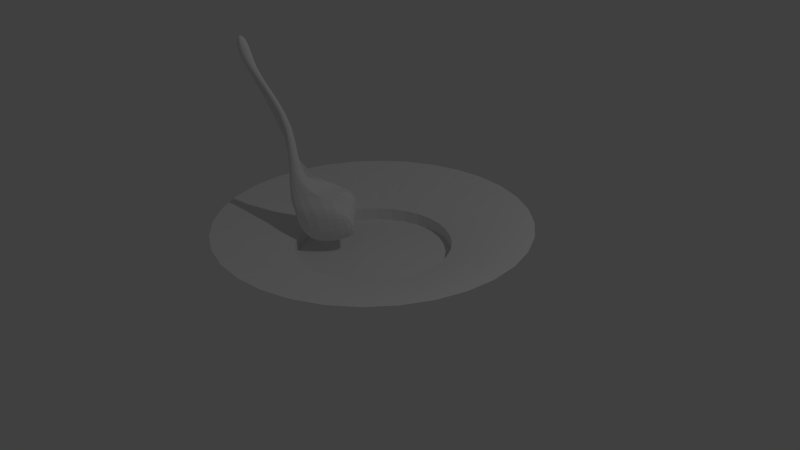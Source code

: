 # Source: 2.blend  (saved by Blender 2.72.0; exported with 4.5.12 LTS)
import bpy
from mathutils import Matrix  # noqa: F401  (used for matrix-valued properties, if any)

bpy.ops.wm.read_factory_settings(use_empty=True)
scene = bpy.context.scene
scene.name = 'Scene'

# ---- collections
col_collection_1 = bpy.data.collections.new('Collection 1'); scene.collection.children.link(col_collection_1)
col_collection_5 = bpy.data.collections.new('Collection 5'); scene.collection.children.link(col_collection_5)

# ---- world
world_world = bpy.data.worlds.new('World'); scene.world = world_world
world_world.color = (0.05088, 0.05088, 0.05088)
world_world.use_sun_shadow = False
world_world.sun_shadow_jitter_overblur = 0.0
world_world.cycles.sampling_method = 'MANUAL'
world_world.cycles.sample_map_resolution = 256

# ---- cameras
cam_camera = bpy.data.cameras.new('Camera')
cam_camera.clip_end = 100.0
cam_camera.lens = 35.0
cam_camera.sensor_width = 32.0
cam_camera.sensor_height = 18.0
cam_camera.ortho_scale = 7.314
cam_camera.dof.focus_distance = 0.0
cam_camera.dof.aperture_fstop = 128.0

# ---- lights
light_lamp = bpy.data.lights.new('Lamp', 'POINT')
light_lamp.transmission_factor = 0.0
light_lamp.cutoff_distance = 30.0
light_lamp.energy = 100.0
light_lamp.shadow_buffer_clip_start = 1.001
light_lamp.shadow_soft_size = 0.1
light_lamp.shadow_maximum_resolution = 0.006
light_lamp.use_absolute_resolution = True
light_lamp.cycles.use_multiple_importance_sampling = False

# ---- meshes
me_circle = bpy.data.meshes.new('Circle')
me_circle.from_pydata([(0.0, 1.0, 0.171), (-0.1951, 0.9808, 0.171), (-0.3827, 0.9239, 0.171), (-0.5556, 0.8315, 0.171), (-0.7071, 0.7071, 0.171), (-0.8315, 0.5556, 0.171), (-0.9239, 0.3827, 0.171), (-0.9808, 0.1951, 0.171), (-1.0, 7.55e-08, 0.171), (-0.9808, -0.1951, 0.171), (-0.9239, -0.3827, 0.171), (-0.8315, -0.5556, 0.171), (-0.7071, -0.7071, 0.171), (-0.5556, -0.8315, 0.171), (-0.3827, -0.9239, 0.171), (-0.1951, -0.9808, 0.171), (3.258e-07, -1.0, 0.171), (0.1951, -0.9808, 0.171), (0.3827, -0.9239, 0.171), (0.5556, -0.8315, 0.171), (0.7071, -0.7071, 0.171), (0.8315, -0.5556, 0.171), (0.9239, -0.3827, 0.171), (0.9808, -0.1951, 0.171), (1.0, 9.656e-07, 0.171), (0.9808, 0.1951, 0.171), (0.9239, 0.3827, 0.171), (0.8315, 0.5556, 0.171), (0.7071, 0.7071, 0.171), (0.5556, 0.8315, 0.171), (0.3827, 0.9239, 0.171), (0.1951, 0.9808, 0.171), (0.0, 1.0, 0.3376), (-0.1951, 0.9808, 0.3376), (-0.3827, 0.9239, 0.3376), (-0.5556, 0.8315, 0.3376), (-0.7071, 0.7071, 0.3376), (-0.8315, 0.5556, 0.3376), (-0.9239, 0.3827, 0.3376), (-0.9808, 0.1951, 0.3376), (-1.0, 7.55e-08, 0.3376), (-0.9808, -0.1951, 0.3376), (-0.9239, -0.3827, 0.3376), (-0.8315, -0.5556, 0.3376), (-0.7071, -0.7071, 0.3376), (-0.5556, -0.8315, 0.3376), (-0.3827, -0.9239, 0.3376), (-0.1951, -0.9808, 0.3376), (3.258e-07, -1.0, 0.3376), (0.1951, -0.9808, 0.3376), (0.3827, -0.9239, 0.3376), (0.5556, -0.8315, 0.3376), (0.7071, -0.7071, 0.3376), (0.8315, -0.5556, 0.3376), (0.9239, -0.3827, 0.3376), (0.9808, -0.1951, 0.3376), (1.0, 9.656e-07, 0.3376), (0.9808, 0.1951, 0.3376), (0.9239, 0.3827, 0.3376), (0.8315, 0.5556, 0.3376), (0.7071, 0.7071, 0.3376), (0.5556, 0.8315, 0.3376), (0.3827, 0.9239, 0.3376), (0.1951, 0.9808, 0.3376), (1.034e-07, 2.033, 0.6243), (-0.3967, 1.994, 0.6243), (-0.7782, 1.879, 0.6243), (-1.13, 1.691, 0.6243), (-1.438, 1.438, 0.6243), (-1.691, 1.13, 0.6243), (-1.879, 0.7782, 0.6243), (-1.994, 0.3967, 0.6243), (-2.033, -1.358e-07, 0.6243), (-1.994, -0.3967, 0.6243), (-1.879, -0.7782, 0.6243), (-1.691, -1.13, 0.6243), (-1.438, -1.438, 0.6243), (-1.13, -1.691, 0.6243), (-0.7782, -1.879, 0.6243), (-0.3967, -1.994, 0.6243), (7.66e-07, -2.033, 0.6243), (0.3967, -1.994, 0.6243), (0.7782, -1.879, 0.6243), (1.13, -1.691, 0.6243), (1.438, -1.438, 0.6243), (1.691, -1.13, 0.6243), (1.879, -0.7782, 0.6243), (1.994, -0.3967, 0.6243), (2.033, 1.674e-06, 0.6243), (1.994, 0.3967, 0.6243), (1.879, 0.7782, 0.6243), (1.691, 1.13, 0.6243), (1.438, 1.438, 0.6243), (1.13, 1.691, 0.6243), (0.7782, 1.879, 0.6243), (0.3967, 1.994, 0.6243)], [], [(28, 29, 61, 60), (17, 18, 50, 49), (6, 7, 39, 38), (26, 27, 59, 58), (4, 5, 37, 36), (15, 16, 48, 47), (24, 25, 57, 56), (2, 3, 35, 34), (13, 14, 46, 45), (22, 23, 55, 54), (0, 1, 33, 32), (11, 12, 44, 43), (31, 0, 32, 63), (20, 21, 53, 52), (9, 10, 42, 41), (29, 30, 62, 61), (18, 19, 51, 50), (7, 8, 40, 39), (27, 28, 60, 59), (16, 17, 49, 48), (5, 6, 38, 37), (25, 26, 58, 57), (3, 4, 36, 35), (14, 15, 47, 46), (23, 24, 56, 55), (1, 2, 34, 33), (12, 13, 45, 44), (21, 22, 54, 53), (10, 11, 43, 42), (30, 31, 63, 62), (19, 20, 52, 51), (8, 9, 41, 40), (61, 62, 94, 93), (50, 51, 83, 82), (39, 40, 72, 71), (59, 60, 92, 91), (48, 49, 81, 80), (37, 38, 70, 69), (57, 58, 90, 89), (35, 36, 68, 67), (46, 47, 79, 78), (55, 56, 88, 87), (33, 34, 66, 65), (44, 45, 77, 76), (53, 54, 86, 85), (42, 43, 75, 74), (62, 63, 95, 94), (51, 52, 84, 83), (40, 41, 73, 72), (60, 61, 93, 92), (49, 50, 82, 81), (38, 39, 71, 70), (58, 59, 91, 90), (36, 37, 69, 68), (47, 48, 80, 79), (56, 57, 89, 88), (34, 35, 67, 66), (45, 46, 78, 77), (54, 55, 87, 86), (32, 33, 65, 64), (43, 44, 76, 75), (63, 32, 64, 95), (52, 53, 85, 84), (41, 42, 74, 73), (1, 0, 31, 30, 29, 28, 27, 26, 25, 24, 23, 22, 21, 20, 19, 18, 17, 16, 15, 14, 13, 12, 11, 10, 9, 8, 7, 6, 5, 4, 3, 2)])
me_circle.use_remesh_preserve_volume = False
me_circle.use_remesh_preserve_attributes = False
me_circle.use_mirror_vertex_groups = False
me_circle.update()
me_cube_005 = bpy.data.meshes.new('Cube.005')
me_cube_005.from_pydata([(-0.56, -1.0, -1.0), (-0.2127, 1.0, -1.0), (1.0, 1.0, -1.0), (1.0, -1.358, -1.0), (-1.0, -1.486, 0.7215), (0.1264, 1.0, 0.6314), (1.0, 1.0, 6.596), (1.0, -2.083, 1.0), (0.2454, -1.185, -1.0), (-0.009288, -1.469, 1.0), (0.8094, 0.8145, 6.525), (-0.1278, -1.219, 0.7079), (0.4656, 1.0, 1.0), (-0.3258, -1.054, -1.0), (0.5975, -1.265, -1.0), (0.7371, -1.896, 0.8709), (0.7901, 0.5651, 1.59), (1.0, 0.3962, 1.599), (0.7149, 0.03111, 4.148), (1.0, 0.3962, 1.599), (0.7883, 0.7024, 6.578), (1.0, 0.6598, 6.633), (1.0, 1.132, 7.387), (0.7001, 1.132, 7.423), (0.669, 0.687, 7.369), (1.0, 0.4715, 7.424), (1.0, 0.8298, 8.668), (0.6636, 0.8311, 1.523), (1.0, -0.3004, 4.144), (1.0, 0.1701, 4.273), (0.7892, -0.1944, 4.146), (1.0, 1.0, 1.455), (1.0, 1.0, 0.8557), (1.0, 1.0, 0.5125), (0.3902, -0.3726, 1.008)], [(17, 19)], [(4, 5, 1, 0), (31, 27, 18, 29), (6, 21, 28, 17, 7, 3, 2, 33, 32, 31, 29), (11, 4, 0, 13), (0, 1, 2, 3, 14, 8, 13), (17, 28, 30, 16), (15, 9, 8, 14), (11, 12, 5, 4), (16, 30, 18, 27), (9, 11, 13, 8), (7, 15, 14, 3), (7, 17, 16, 34, 15), (20, 21, 25, 24), (21, 6, 22, 25), (10, 20, 24, 23), (6, 10, 23, 22), (22, 23, 26), (9, 34, 16, 27, 12, 11), (12, 27, 31, 32), (5, 12, 32, 33), (1, 5, 33, 2), (30, 20, 10, 18), (28, 21, 20, 30), (29, 18, 10, 6), (23, 24, 26), (24, 25, 26), (25, 22, 26), (15, 34, 9)])
me_cube_005.use_remesh_preserve_volume = False
me_cube_005.use_remesh_preserve_attributes = False
me_cube_005.use_mirror_vertex_groups = False
me_cube_005.update()

# ---- objects
ob_circle = bpy.data.objects.new('Circle', me_circle)
ob_lamp = bpy.data.objects.new('Lamp', light_lamp)
ob_camera = bpy.data.objects.new('Camera', cam_camera)
ob_cube = bpy.data.objects.new('Cube', me_cube_005)

# ---- transforms, parenting, visibility, modifiers, constraints
ob_circle.location = (0.0, 0.0, -0.163)
ob_circle.lineart.crease_threshold = 0.0
ob_lamp.location = (4.076, 1.005, 5.904)
ob_lamp.rotation_euler = (0.6503, 0.05522, 1.866)
ob_lamp.lock_rotations_4d = False
ob_lamp.empty_display_type = 'ARROWS'
ob_lamp.color = (0.0, 0.0, 0.0, 0.0)
ob_lamp.lineart.crease_threshold = 0.0
ob_camera.location = (7.481, -6.508, 5.344)
ob_camera.rotation_euler = (1.109, 0.01082, 0.8149)
ob_camera.lock_rotations_4d = False
ob_camera.empty_display_type = 'ARROWS'
ob_camera.color = (0.0, 0.0, 0.0, 0.0)
ob_camera.display_type = 'WIRE'
ob_camera.lineart.crease_threshold = 0.0
ob_cube.location = (-0.4372, -0.4258, 0.404)
ob_cube.rotation_euler = (-0.2203, -0.01966, -3.6)
ob_cube.scale = (0.3195, 0.3195, 0.3195)
ob_cube.lineart.crease_threshold = 0.0
_m = ob_cube.modifiers.new('Subsurf', 'SUBSURF')
_m.uv_smooth = 'PRESERVE_CORNERS'
_m.quality = 2
_m.levels = 0
_m.show_only_control_edges = False

# ---- collection membership
col_collection_1.objects.link(ob_circle)
col_collection_1.objects.link(ob_lamp)
col_collection_1.objects.link(ob_camera)
col_collection_5.objects.link(ob_cube)

# ---- scene / render settings (as saved in the file)
scene.camera = ob_camera
scene.frame_start = 1; scene.frame_end = 250; scene.frame_set(1)
scene.render.engine = 'BLENDER_EEVEE_NEXT'
scene.render.resolution_percentage = 50
scene.render.dither_intensity = 0.0
scene.cycles.use_denoising = False
scene.cycles.samples = 10
scene.cycles.sampling_pattern = 'TABULATED_SOBOL'
scene.cycles.light_sampling_threshold = 0.0
scene.cycles.use_adaptive_sampling = False
scene.cycles.use_light_tree = False
scene.cycles.blur_glossy = 0.0
scene.cycles.pixel_filter_type = 'GAUSSIAN'
scene.cycles.sample_clamp_indirect = 0.0
scene.view_settings.view_transform = 'Standard'
bpy.context.view_layer.update()
